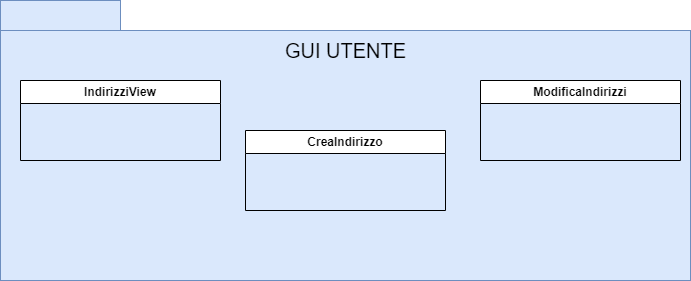

The diagram above was exported from draw.io. Its source (the exported page's mxGraphModel, read from the mxfile embedded in the PNG):
<mxGraphModel dx="2704" dy="523" grid="1" gridSize="10" guides="1" tooltips="1" connect="1" arrows="1" fold="1" page="1" pageScale="1" pageWidth="827" pageHeight="1169" math="0" shadow="0">
  <root>
    <mxCell id="0" />
    <mxCell id="1" parent="0" />
    <mxCell id="YaaDRWObS0LNbeSWqUa6-51" value="" style="rounded=0;whiteSpace=wrap;html=1;fillColor=#dae8fc;strokeColor=#6c8ebf;" vertex="1" parent="1">
      <mxGeometry x="-960" y="800" width="690" height="250" as="geometry" />
    </mxCell>
    <mxCell id="YaaDRWObS0LNbeSWqUa6-52" value="" style="rounded=0;whiteSpace=wrap;html=1;fillColor=#dae8fc;strokeColor=#6c8ebf;" vertex="1" parent="1">
      <mxGeometry x="-960" y="770" width="120" height="30" as="geometry" />
    </mxCell>
    <mxCell id="YaaDRWObS0LNbeSWqUa6-53" value="GUI UTENTE" style="text;html=1;align=center;verticalAlign=middle;resizable=0;points=[];autosize=1;strokeColor=none;fillColor=none;fontSize=20;" vertex="1" parent="1">
      <mxGeometry x="-685" y="800" width="140" height="40" as="geometry" />
    </mxCell>
    <mxCell id="YaaDRWObS0LNbeSWqUa6-54" value="IndirizziView" style="swimlane;whiteSpace=wrap;html=1;" vertex="1" parent="1">
      <mxGeometry x="-940" y="850" width="200" height="80" as="geometry" />
    </mxCell>
    <mxCell id="YaaDRWObS0LNbeSWqUa6-55" value="ModificaIndirizzi" style="swimlane;whiteSpace=wrap;html=1;" vertex="1" parent="1">
      <mxGeometry x="-480" y="850" width="200" height="80" as="geometry" />
    </mxCell>
    <mxCell id="YaaDRWObS0LNbeSWqUa6-56" value="CreaIndirizzo" style="swimlane;whiteSpace=wrap;html=1;" vertex="1" parent="1">
      <mxGeometry x="-715" y="900" width="200" height="80" as="geometry" />
    </mxCell>
  </root>
</mxGraphModel>